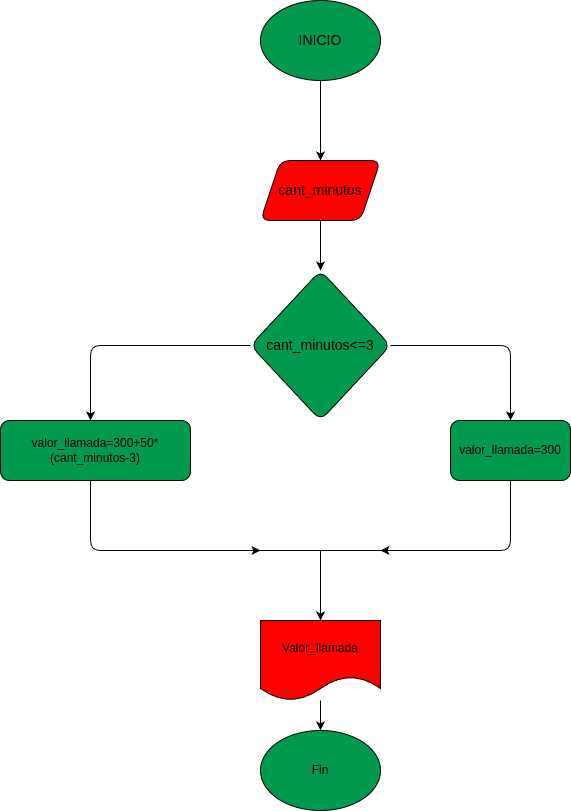

The diagram above was exported from draw.io. Its source (the exported page's mxGraphModel, read from the mxfile embedded in the PNG):
<mxGraphModel dx="613" dy="538" grid="1" gridSize="10" guides="1" tooltips="1" connect="1" arrows="1" fold="1" page="1" pageScale="1" pageWidth="827" pageHeight="1169" math="0" shadow="0">
  <root>
    <mxCell id="0" />
    <mxCell id="1" parent="0" />
    <mxCell id="4" value="" style="edgeStyle=none;html=1;" edge="1" parent="1" target="3">
      <mxGeometry relative="1" as="geometry">
        <mxPoint x="430" y="129.9999999999999" as="sourcePoint" />
      </mxGeometry>
    </mxCell>
    <mxCell id="6" value="" style="edgeStyle=none;html=1;" edge="1" parent="1" source="3" target="5">
      <mxGeometry relative="1" as="geometry" />
    </mxCell>
    <mxCell id="3" value="&lt;font style=&quot;font-size: 14px;&quot;&gt;cant_minutos&lt;/font&gt;" style="shape=parallelogram;perimeter=parallelogramPerimeter;whiteSpace=wrap;html=1;fixedSize=1;rounded=1;fillColor=#FF0000;" vertex="1" parent="1">
      <mxGeometry x="370" y="210" width="120" height="60" as="geometry" />
    </mxCell>
    <mxCell id="8" value="" style="edgeStyle=none;html=1;entryX=0.5;entryY=0;entryDx=0;entryDy=0;" edge="1" parent="1" source="5" target="7">
      <mxGeometry relative="1" as="geometry">
        <mxPoint x="630" y="470" as="targetPoint" />
        <Array as="points">
          <mxPoint x="620" y="395" />
        </Array>
      </mxGeometry>
    </mxCell>
    <mxCell id="10" value="" style="edgeStyle=none;html=1;" edge="1" parent="1" source="5">
      <mxGeometry relative="1" as="geometry">
        <mxPoint x="200" y="470" as="targetPoint" />
        <Array as="points">
          <mxPoint x="200" y="395" />
        </Array>
      </mxGeometry>
    </mxCell>
    <mxCell id="19" style="edgeStyle=none;html=1;entryX=0.5;entryY=0;entryDx=0;entryDy=0;fontSize=14;" edge="1" parent="1" target="11">
      <mxGeometry relative="1" as="geometry">
        <mxPoint x="430" y="600" as="sourcePoint" />
      </mxGeometry>
    </mxCell>
    <mxCell id="5" value="&lt;font style=&quot;font-size: 14px;&quot;&gt;cant_minutos&amp;lt;=3&lt;/font&gt;" style="rhombus;whiteSpace=wrap;html=1;rounded=1;fillColor=#00994D;" vertex="1" parent="1">
      <mxGeometry x="360" y="320" width="140" height="150" as="geometry" />
    </mxCell>
    <mxCell id="24" style="edgeStyle=none;html=1;fontSize=14;" edge="1" parent="1" source="7">
      <mxGeometry relative="1" as="geometry">
        <mxPoint x="490" y="600" as="targetPoint" />
        <Array as="points">
          <mxPoint x="620" y="600" />
        </Array>
      </mxGeometry>
    </mxCell>
    <mxCell id="7" value="valor_llamada=300" style="rounded=1;whiteSpace=wrap;html=1;fillColor=#00994D;" vertex="1" parent="1">
      <mxGeometry x="560" y="470" width="120" height="60" as="geometry" />
    </mxCell>
    <mxCell id="9" value="valor_llamada=300+50*(cant_minutos-3)" style="whiteSpace=wrap;html=1;rounded=1;fillColor=#00994D;" vertex="1" parent="1">
      <mxGeometry x="110" y="470" width="190" height="60" as="geometry" />
    </mxCell>
    <mxCell id="17" value="" style="edgeStyle=none;html=1;" edge="1" parent="1" source="11" target="16">
      <mxGeometry relative="1" as="geometry" />
    </mxCell>
    <mxCell id="11" value="Valor_llamada" style="shape=document;whiteSpace=wrap;html=1;boundedLbl=1;fillColor=#FF0000;" vertex="1" parent="1">
      <mxGeometry x="370" y="670" width="120" height="80" as="geometry" />
    </mxCell>
    <mxCell id="16" value="Fin" style="ellipse;whiteSpace=wrap;html=1;fillColor=#00994D;" vertex="1" parent="1">
      <mxGeometry x="370" y="780" width="120" height="80" as="geometry" />
    </mxCell>
    <mxCell id="21" value="INICIO" style="ellipse;whiteSpace=wrap;html=1;fontSize=14;fillColor=#00994D;" vertex="1" parent="1">
      <mxGeometry x="370" y="50" width="120" height="80" as="geometry" />
    </mxCell>
    <mxCell id="22" value="" style="edgeStyle=none;html=1;" edge="1" parent="1">
      <mxGeometry relative="1" as="geometry">
        <mxPoint x="200" y="530" as="sourcePoint" />
        <mxPoint x="370" y="600" as="targetPoint" />
        <Array as="points">
          <mxPoint x="200" y="600" />
        </Array>
      </mxGeometry>
    </mxCell>
    <mxCell id="23" value="" style="endArrow=none;html=1;fontSize=14;" edge="1" parent="1">
      <mxGeometry width="50" height="50" relative="1" as="geometry">
        <mxPoint x="365" y="600" as="sourcePoint" />
        <mxPoint x="495" y="600" as="targetPoint" />
      </mxGeometry>
    </mxCell>
  </root>
</mxGraphModel>